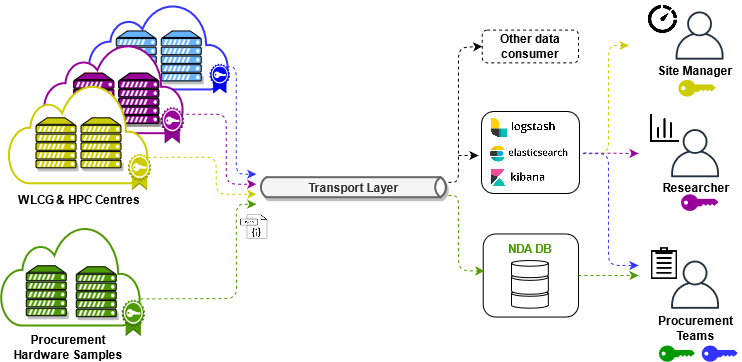

The diagram above was exported from draw.io. Its source (the exported page's mxGraphModel, read from the mxfile embedded in the PNG):
<mxGraphModel dx="1646" dy="841" grid="1" gridSize="10" guides="1" tooltips="1" connect="1" arrows="1" fold="1" page="1" pageScale="1" pageWidth="850" pageHeight="1100" math="0" shadow="0">
  <root>
    <mxCell id="0" />
    <mxCell id="1" parent="0" />
    <mxCell id="2" value="" style="rounded=1;whiteSpace=wrap;html=1;shadow=0;sketch=0;strokeWidth=1;fillColor=none;gradientColor=none;" vertex="1" parent="1">
      <mxGeometry x="514.72" y="288.45" width="95.28" height="83.1" as="geometry" />
    </mxCell>
    <mxCell id="3" value="" style="rounded=1;whiteSpace=wrap;html=1;shadow=0;sketch=0;strokeWidth=1;gradientColor=none;fillColor=none;" vertex="1" parent="1">
      <mxGeometry x="513" y="166" width="98" height="82" as="geometry" />
    </mxCell>
    <mxCell id="4" value="" style="html=1;verticalLabelPosition=bottom;align=center;labelBackgroundColor=#ffffff;verticalAlign=top;strokeWidth=2;shadow=0;dashed=0;shape=mxgraph.ios7.icons.cloud;rounded=1;glass=0;sketch=0;strokeColor=#4D9900;" vertex="1" parent="1">
      <mxGeometry x="32.25" y="280" width="140" height="100" as="geometry" />
    </mxCell>
    <mxCell id="5" value="" style="html=1;verticalLabelPosition=bottom;align=center;labelBackgroundColor=#ffffff;verticalAlign=top;strokeWidth=2;shadow=0;dashed=0;shape=mxgraph.ios7.icons.cloud;rounded=1;glass=0;sketch=0;strokeColor=#3333FF;" vertex="1" parent="1">
      <mxGeometry x="120.25" y="57.94" width="140" height="86" as="geometry" />
    </mxCell>
    <mxCell id="6" value="" style="verticalAlign=top;verticalLabelPosition=bottom;labelPosition=center;align=center;html=1;outlineConnect=0;gradientDirection=north;strokeWidth=2;shape=mxgraph.networks.server;rounded=1;shadow=1;glass=0;sketch=0;fillColor=#66B2FF;" vertex="1" parent="1">
      <mxGeometry x="147.75" y="85.44" width="40" height="50" as="geometry" />
    </mxCell>
    <mxCell id="7" value="" style="verticalAlign=top;verticalLabelPosition=bottom;labelPosition=center;align=center;html=1;outlineConnect=0;gradientDirection=north;strokeWidth=2;shape=mxgraph.networks.server;rounded=1;shadow=1;glass=0;sketch=0;fillColor=#66B2FF;" vertex="1" parent="1">
      <mxGeometry x="192.75" y="85.44" width="40" height="50" as="geometry" />
    </mxCell>
    <mxCell id="8" value="Transport Layer" style="html=1;outlineConnect=0;fillColor=#f5f5f5;strokeColor=#666666;gradientDirection=north;strokeWidth=2;shape=mxgraph.networks.bus;gradientDirection=north;perimeter=backbonePerimeter;backboneSize=20;rounded=1;shadow=1;glass=0;sketch=0;fontColor=#333333;fontStyle=1" vertex="1" parent="1">
      <mxGeometry x="289.75" y="210.19" width="190.25" height="63" as="geometry" />
    </mxCell>
    <mxCell id="9" value="" style="html=1;verticalLabelPosition=bottom;align=center;labelBackgroundColor=#ffffff;verticalAlign=top;strokeWidth=2;shadow=0;dashed=0;shape=mxgraph.ios7.icons.cloud;rounded=1;glass=0;sketch=0;strokeColor=#990099;" vertex="1" parent="1">
      <mxGeometry x="75.25" y="97.69" width="140" height="90" as="geometry" />
    </mxCell>
    <mxCell id="10" value="" style="verticalAlign=top;verticalLabelPosition=bottom;labelPosition=center;align=center;html=1;outlineConnect=0;fillColor=#f8cecc;strokeColor=#b85450;gradientDirection=north;strokeWidth=2;shape=mxgraph.networks.server;rounded=1;shadow=1;glass=0;sketch=0;" vertex="1" parent="1">
      <mxGeometry x="105.25" y="127.69" width="40" height="50" as="geometry" />
    </mxCell>
    <mxCell id="11" value="" style="verticalAlign=top;verticalLabelPosition=bottom;labelPosition=center;align=center;html=1;outlineConnect=0;gradientDirection=north;strokeWidth=2;shape=mxgraph.networks.server;rounded=1;shadow=1;glass=0;sketch=0;fillColor=#4D9900;" vertex="1" parent="1">
      <mxGeometry x="107.75" y="321.24" width="40" height="50" as="geometry" />
    </mxCell>
    <mxCell id="12" value="" style="verticalAlign=top;verticalLabelPosition=bottom;labelPosition=center;align=center;html=1;outlineConnect=0;fillColor=#f8cecc;strokeColor=#b85450;gradientDirection=north;strokeWidth=2;shape=mxgraph.networks.server;rounded=1;shadow=1;glass=0;sketch=0;" vertex="1" parent="1">
      <mxGeometry x="105.25" y="127.69" width="40" height="50" as="geometry" />
    </mxCell>
    <mxCell id="13" value="" style="outlineConnect=0;dashed=0;verticalLabelPosition=bottom;verticalAlign=top;align=center;html=1;shape=mxgraph.aws3.certificate;gradientColor=none;strokeColor=#4D9900;fillColor=#0000FF;" vertex="1" parent="1">
      <mxGeometry x="241.25" y="117.94" width="20" height="30" as="geometry" />
    </mxCell>
    <mxCell id="14" value="" style="outlineConnect=0;dashed=0;verticalLabelPosition=bottom;verticalAlign=top;align=center;html=1;shape=mxgraph.aws3.certificate;gradientColor=none;strokeColor=#4D9900;fillColor=#990099;" vertex="1" parent="1">
      <mxGeometry x="192.25" y="161.19" width="23" height="36.75" as="geometry" />
    </mxCell>
    <mxCell id="15" value="" style="shape=image;html=1;verticalAlign=top;verticalLabelPosition=bottom;labelBackgroundColor=#ffffff;imageAspect=0;aspect=fixed;image=https://cdn3.iconfinder.com/data/icons/file-set-volume-1/512/Artboard_9-128.png;strokeColor=#4D9900;imageBackground=#ffffff;sketch=0;" vertex="1" parent="1">
      <mxGeometry x="270" y="265.5" width="31.5" height="31.5" as="geometry" />
    </mxCell>
    <mxCell id="16" value="" style="shape=image;html=1;verticalAlign=top;verticalLabelPosition=bottom;labelBackgroundColor=#ffffff;imageAspect=0;aspect=fixed;image=https://cdn3.iconfinder.com/data/icons/user-interface-169/32/dashboard-128.png;sketch=0;strokeColor=#000000;strokeWidth=1;fillColor=#ffffff;" vertex="1" parent="1">
      <mxGeometry x="680" y="166.5" width="32.5" height="32.5" as="geometry" />
    </mxCell>
    <mxCell id="17" value="" style="verticalAlign=top;verticalLabelPosition=bottom;labelPosition=center;align=center;html=1;outlineConnect=0;fillColor=#f8cecc;gradientDirection=north;strokeWidth=2;shape=mxgraph.networks.server;rounded=1;shadow=1;glass=0;sketch=0;" vertex="1" parent="1">
      <mxGeometry x="150.25" y="127.69" width="40" height="50" as="geometry" />
    </mxCell>
    <mxCell id="18" value="NDA DB" style="text;html=1;strokeColor=none;fillColor=none;align=center;verticalAlign=middle;whiteSpace=wrap;rounded=0;sketch=0;fontStyle=1;fontColor=#4D9900;" vertex="1" parent="1">
      <mxGeometry x="535.9" y="297" width="50.58" height="11.5" as="geometry" />
    </mxCell>
    <mxCell id="19" value="" style="shape=image;html=1;verticalAlign=top;verticalLabelPosition=bottom;labelBackgroundColor=#ffffff;imageAspect=0;aspect=fixed;image=https://cdn4.iconfinder.com/data/icons/basic-user-interface-elements/700/paste-clipboard-copy-128.png;sketch=0;strokeColor=#000000;strokeWidth=1;fillColor=#CC0000;fontColor=#CC0000;" vertex="1" parent="1">
      <mxGeometry x="679.9999999999999" y="302.12999999999994" width="31.87" height="31.87" as="geometry" />
    </mxCell>
    <mxCell id="20" value="" style="outlineConnect=0;fontColor=#232F3E;gradientColor=none;fillColor=#232F3E;strokeColor=none;dashed=0;verticalLabelPosition=bottom;verticalAlign=top;align=center;html=1;fontSize=12;fontStyle=0;aspect=fixed;pointerEvents=1;shape=mxgraph.aws4.user;rounded=1;shadow=0;glass=0;sketch=0;" vertex="1" parent="1">
      <mxGeometry x="702.56" y="315" width="48.24" height="48.24" as="geometry" />
    </mxCell>
    <mxCell id="21" value="Site Manager" style="text;html=1;strokeColor=none;fillColor=none;align=center;verticalAlign=middle;whiteSpace=wrap;rounded=0;fontStyle=1" vertex="1" parent="1">
      <mxGeometry x="681.67" y="115.43999999999998" width="90.02" height="20" as="geometry" />
    </mxCell>
    <mxCell id="22" value="Researcher" style="text;html=1;strokeColor=none;fillColor=none;align=center;verticalAlign=middle;whiteSpace=wrap;rounded=0;fontStyle=1" vertex="1" parent="1">
      <mxGeometry x="684.3599999999999" y="231.74" width="88.33" height="21.43" as="geometry" />
    </mxCell>
    <mxCell id="23" value="Other data consumer" style="rounded=1;whiteSpace=wrap;html=1;fontStyle=1;dashed=1;" vertex="1" parent="1">
      <mxGeometry x="513.72" y="84.57" width="96.28" height="32.75" as="geometry" />
    </mxCell>
    <mxCell id="24" value="" style="verticalAlign=top;verticalLabelPosition=bottom;labelPosition=center;align=center;html=1;outlineConnect=0;gradientDirection=north;strokeWidth=2;shape=mxgraph.networks.server;rounded=1;shadow=1;glass=0;sketch=0;fillColor=#990099;" vertex="1" parent="1">
      <mxGeometry x="105.25" y="127.69" width="40" height="50" as="geometry" />
    </mxCell>
    <mxCell id="25" value="" style="verticalAlign=top;verticalLabelPosition=bottom;labelPosition=center;align=center;html=1;outlineConnect=0;gradientDirection=north;strokeWidth=2;shape=mxgraph.networks.server;rounded=1;shadow=1;glass=0;sketch=0;fillColor=#990099;" vertex="1" parent="1">
      <mxGeometry x="150.25" y="127.69" width="40" height="50" as="geometry" />
    </mxCell>
    <mxCell id="26" value="" style="html=1;verticalLabelPosition=bottom;align=center;labelBackgroundColor=#ffffff;verticalAlign=top;strokeWidth=2;shadow=0;dashed=0;shape=mxgraph.ios7.icons.cloud;rounded=1;glass=0;sketch=0;strokeColor=#CCCC00;" vertex="1" parent="1">
      <mxGeometry x="40" y="137.81" width="140" height="100" as="geometry" />
    </mxCell>
    <mxCell id="27" value="" style="verticalAlign=top;verticalLabelPosition=bottom;labelPosition=center;align=center;html=1;outlineConnect=0;gradientDirection=north;strokeWidth=2;shape=mxgraph.networks.server;rounded=1;shadow=1;glass=0;sketch=0;fillColor=#CCCC00;" vertex="1" parent="1">
      <mxGeometry x="67.5" y="172.31" width="40" height="50" as="geometry" />
    </mxCell>
    <mxCell id="28" value="" style="verticalAlign=top;verticalLabelPosition=bottom;labelPosition=center;align=center;html=1;outlineConnect=0;gradientDirection=north;strokeWidth=2;shape=mxgraph.networks.server;rounded=1;shadow=1;glass=0;sketch=0;fillColor=#CCCC00;" vertex="1" parent="1">
      <mxGeometry x="112.5" y="172.31" width="40" height="50" as="geometry" />
    </mxCell>
    <mxCell id="29" value="&lt;div&gt;Procurement&lt;/div&gt;&lt;div&gt;Teams&lt;br&gt;&lt;/div&gt;" style="text;html=1;strokeColor=none;fillColor=none;align=center;verticalAlign=middle;whiteSpace=wrap;rounded=0;fontStyle=1" vertex="1" parent="1">
      <mxGeometry x="681.67" y="374.56" width="91.02" height="17.87" as="geometry" />
    </mxCell>
    <mxCell id="30" value="Procurement Hardware Samples" style="text;html=1;strokeColor=none;fillColor=none;align=center;verticalAlign=middle;whiteSpace=wrap;rounded=0;fontStyle=1" vertex="1" parent="1">
      <mxGeometry x="34.75" y="392.43000000000006" width="130" height="20" as="geometry" />
    </mxCell>
    <mxCell id="31" value="" style="shape=image;verticalLabelPosition=bottom;labelBackgroundColor=#ffffff;verticalAlign=top;aspect=fixed;imageAspect=0;image=data:image/png,(base64 omitted: 17420 chars);" vertex="1" parent="1">
      <mxGeometry x="505" y="212.17" width="90.19" height="41" as="geometry" />
    </mxCell>
    <mxCell id="32" value="" style="shape=image;verticalLabelPosition=bottom;labelBackgroundColor=#ffffff;verticalAlign=top;aspect=fixed;imageAspect=0;image=data:image/png,(base64 omitted: 31292 chars);" vertex="1" parent="1">
      <mxGeometry x="494.53" y="153.17" width="127.32" height="57.94" as="geometry" />
    </mxCell>
    <mxCell id="33" value="" style="shape=image;verticalLabelPosition=bottom;labelBackgroundColor=#ffffff;verticalAlign=top;aspect=fixed;imageAspect=0;image=data:image/png,(base64 omitted: 16456 chars);" vertex="1" parent="1">
      <mxGeometry x="504.6" y="183.17" width="109.75" height="50" as="geometry" />
    </mxCell>
    <mxCell id="34" value="" style="outlineConnect=0;dashed=0;verticalLabelPosition=bottom;verticalAlign=top;align=center;html=1;shape=mxgraph.aws3.certificate;gradientColor=none;strokeColor=#4D9900;fillColor=#CCCC00;" vertex="1" parent="1">
      <mxGeometry x="159.5" y="207.81" width="23" height="36.75" as="geometry" />
    </mxCell>
    <mxCell id="35" value="" style="endArrow=classic;html=1;dashed=1;strokeColor=#990099;" edge="1" parent="1">
      <mxGeometry width="50" height="50" relative="1" as="geometry">
        <mxPoint x="217.75" y="168.69000000000005" as="sourcePoint" />
        <mxPoint x="287.75" y="238.69000000000005" as="targetPoint" />
        <Array as="points">
          <mxPoint x="257.75" y="168.69" />
          <mxPoint x="257.75" y="238.69" />
        </Array>
      </mxGeometry>
    </mxCell>
    <mxCell id="36" value="" style="verticalAlign=top;verticalLabelPosition=bottom;labelPosition=center;align=center;html=1;outlineConnect=0;gradientDirection=north;strokeWidth=2;shape=mxgraph.networks.server;rounded=1;shadow=1;glass=0;sketch=0;fillColor=#4D9900;" vertex="1" parent="1">
      <mxGeometry x="57.75" y="320.24" width="40" height="50" as="geometry" />
    </mxCell>
    <mxCell id="37" value="" style="endArrow=classic;html=1;entryX=0.012;entryY=0.447;entryDx=0;entryDy=0;entryPerimeter=0;dashed=1;strokeColor=#4D9900;" edge="1" target="2" parent="1">
      <mxGeometry width="50" height="50" relative="1" as="geometry">
        <mxPoint x="480" y="250" as="sourcePoint" />
        <mxPoint x="520" y="340" as="targetPoint" />
        <Array as="points">
          <mxPoint x="490" y="250" />
          <mxPoint x="490" y="325" />
        </Array>
      </mxGeometry>
    </mxCell>
    <mxCell id="38" value="" style="shape=image;html=1;verticalAlign=top;verticalLabelPosition=bottom;labelBackgroundColor=#ffffff;imageAspect=0;aspect=fixed;image=https://cdn3.iconfinder.com/data/icons/glypho-free/64/performance-clock-speed-128.png;strokeColor=#000000;fillColor=#CC6600;gradientColor=none;sketch=0;" vertex="1" parent="1">
      <mxGeometry x="676.19" y="55.5" width="36.31" height="36.31" as="geometry" />
    </mxCell>
    <mxCell id="39" value="" style="endArrow=classic;html=1;dashed=1;exitX=0.997;exitY=0.734;exitDx=0;exitDy=0;exitPerimeter=0;strokeColor=#4D9900;" edge="1" source="4" parent="1">
      <mxGeometry width="50" height="50" relative="1" as="geometry">
        <mxPoint x="207.11000000000013" y="392.9068999999999" as="sourcePoint" />
        <mxPoint x="287.75" y="258.69000000000005" as="targetPoint" />
        <Array as="points">
          <mxPoint x="268" y="353" />
          <mxPoint x="267.75" y="258.69" />
        </Array>
      </mxGeometry>
    </mxCell>
    <mxCell id="40" value="" style="outlineConnect=0;dashed=0;verticalLabelPosition=bottom;verticalAlign=top;align=center;html=1;shape=mxgraph.aws3.certificate;gradientColor=none;strokeColor=#4D9900;fillColor=#4D9900;" vertex="1" parent="1">
      <mxGeometry x="153.25" y="353.69000000000005" width="23" height="36.75" as="geometry" />
    </mxCell>
    <mxCell id="41" value="WLCG &amp;amp; HPC Centres" style="text;html=1;strokeColor=none;fillColor=none;align=center;verticalAlign=middle;whiteSpace=wrap;rounded=0;fontStyle=1" vertex="1" parent="1">
      <mxGeometry x="46.25" y="244.06999999999994" width="130" height="20" as="geometry" />
    </mxCell>
    <mxCell id="42" value="" style="endArrow=classic;html=1;dashed=1;entryX=0;entryY=0.5;entryDx=0;entryDy=0;" edge="1" target="23" parent="1">
      <mxGeometry width="50" height="50" relative="1" as="geometry">
        <mxPoint x="480" y="236.81999999999994" as="sourcePoint" />
        <mxPoint x="513.1999999999994" y="180.57999999999998" as="targetPoint" />
        <Array as="points">
          <mxPoint x="490" y="236.82" />
          <mxPoint x="490" y="102" />
        </Array>
      </mxGeometry>
    </mxCell>
    <mxCell id="43" value="" style="endArrow=classic;html=1;dashed=1;exitX=0.855;exitY=0.11;exitDx=0;exitDy=0;exitPerimeter=0;strokeColor=#3333FF;" edge="1" source="13" parent="1">
      <mxGeometry width="50" height="50" relative="1" as="geometry">
        <mxPoint x="217.75" y="168.69" as="sourcePoint" />
        <mxPoint x="287.75" y="228.69000000000005" as="targetPoint" />
        <Array as="points">
          <mxPoint x="267.75" y="121.69" />
          <mxPoint x="267.75" y="228.69" />
        </Array>
      </mxGeometry>
    </mxCell>
    <mxCell id="44" value="" style="endArrow=classic;html=1;dashed=1;exitX=0.855;exitY=0.11;exitDx=0;exitDy=0;exitPerimeter=0;strokeColor=#CCCC00;" edge="1" source="34" parent="1">
      <mxGeometry width="50" height="50" relative="1" as="geometry">
        <mxPoint x="217.75" y="168.69" as="sourcePoint" />
        <mxPoint x="287.75" y="248.69000000000005" as="targetPoint" />
        <Array as="points">
          <mxPoint x="247.75" y="211.69" />
          <mxPoint x="247.75" y="248.69" />
        </Array>
      </mxGeometry>
    </mxCell>
    <mxCell id="45" value="" style="outlineConnect=0;fontColor=#232F3E;gradientColor=none;fillColor=#232F3E;strokeColor=none;dashed=0;verticalLabelPosition=bottom;verticalAlign=top;align=center;html=1;fontSize=12;fontStyle=0;aspect=fixed;pointerEvents=1;shape=mxgraph.aws4.user;rounded=1;shadow=0;glass=0;sketch=0;" vertex="1" parent="1">
      <mxGeometry x="702.56" y="183.5" width="48.24" height="48.24" as="geometry" />
    </mxCell>
    <mxCell id="46" value="" style="outlineConnect=0;fontColor=#232F3E;gradientColor=none;fillColor=#232F3E;strokeColor=none;dashed=1;verticalLabelPosition=bottom;verticalAlign=top;align=center;html=1;fontSize=12;fontStyle=0;aspect=fixed;pointerEvents=1;shape=mxgraph.aws4.user;rounded=1;shadow=0;glass=0;sketch=0;" vertex="1" parent="1">
      <mxGeometry x="707.06" y="65.87999999999997" width="48.24" height="48.24" as="geometry" />
    </mxCell>
    <mxCell id="47" value="" style="points=[[0,0.5,0],[0.24,0,0],[0.5,0.28,0],[0.995,0.475,0],[0.5,0.72,0],[0.24,1,0]];verticalLabelPosition=bottom;html=1;verticalAlign=top;aspect=fixed;align=center;pointerEvents=1;shape=mxgraph.cisco19.key;strokeColor=none;shadow=0;dashed=1;fillColor=#3333FF;" vertex="1" parent="1">
      <mxGeometry x="733.14" y="399.99999999999994" width="35.98" height="16.19" as="geometry" />
    </mxCell>
    <mxCell id="48" value="" style="endArrow=classic;html=1;dashed=1;exitX=1;exitY=0.5;exitDx=0;exitDy=0;strokeColor=#4D9900;" edge="1" source="2" parent="1">
      <mxGeometry width="50" height="50" relative="1" as="geometry">
        <mxPoint x="599" y="340" as="sourcePoint" />
        <mxPoint x="670" y="330" as="targetPoint" />
      </mxGeometry>
    </mxCell>
    <mxCell id="49" value="" style="endArrow=classic;html=1;dashed=1;strokeColor=#990099;" edge="1" parent="1">
      <mxGeometry width="50" height="50" relative="1" as="geometry">
        <mxPoint x="615" y="207.5" as="sourcePoint" />
        <mxPoint x="670" y="208" as="targetPoint" />
      </mxGeometry>
    </mxCell>
    <mxCell id="50" value="" style="endArrow=classic;html=1;dashed=1;exitX=1;exitY=0.5;exitDx=0;exitDy=0;strokeColor=#CCCC00;" edge="1" source="33" parent="1">
      <mxGeometry width="50" height="50" relative="1" as="geometry">
        <mxPoint x="630" y="180" as="sourcePoint" />
        <mxPoint x="660" y="100" as="targetPoint" />
        <Array as="points">
          <mxPoint x="640" y="208" />
          <mxPoint x="640" y="100" />
        </Array>
      </mxGeometry>
    </mxCell>
    <mxCell id="51" value="" style="points=[[0,0.5,0],[0.24,0,0],[0.5,0.28,0],[0.995,0.475,0],[0.5,0.72,0],[0.24,1,0]];verticalLabelPosition=bottom;html=1;verticalAlign=top;aspect=fixed;align=center;pointerEvents=1;shape=mxgraph.cisco19.key;strokeColor=none;shadow=0;dashed=1;fillColor=#990099;" vertex="1" parent="1">
      <mxGeometry x="712.5" y="248.69" width="37.36" height="16.81" as="geometry" />
    </mxCell>
    <mxCell id="52" value="" style="points=[[0,0.5,0],[0.24,0,0],[0.5,0.28,0],[0.995,0.475,0],[0.5,0.72,0],[0.24,1,0]];verticalLabelPosition=bottom;html=1;verticalAlign=top;aspect=fixed;align=center;pointerEvents=1;shape=mxgraph.cisco19.key;strokeColor=none;shadow=0;dashed=1;fillColor=#CCCC00;" vertex="1" parent="1">
      <mxGeometry x="709.84" y="134.29" width="37.36" height="16.81" as="geometry" />
    </mxCell>
    <mxCell id="53" value="" style="points=[[0,0.5,0],[0.24,0,0],[0.5,0.28,0],[0.995,0.475,0],[0.5,0.72,0],[0.24,1,0]];verticalLabelPosition=bottom;html=1;verticalAlign=top;aspect=fixed;align=center;pointerEvents=1;shape=mxgraph.cisco19.key;strokeColor=none;shadow=0;dashed=1;fillColor=#009900;" vertex="1" parent="1">
      <mxGeometry x="690.34" y="399.99999999999994" width="35.98" height="16.19" as="geometry" />
    </mxCell>
    <mxCell id="54" value="" style="group" vertex="1" connectable="0" parent="1">
      <mxGeometry x="543" y="315" width="36.84210526315792" height="47.68000000000001" as="geometry" />
    </mxCell>
    <mxCell id="55" value="" style="strokeWidth=1;html=1;shape=mxgraph.flowchart.database;whiteSpace=wrap;sketch=0;fillColor=#ffffff;" vertex="1" parent="54">
      <mxGeometry y="29.839470198675485" width="36.84210526315789" height="17.840529801324507" as="geometry" />
    </mxCell>
    <mxCell id="56" value="" style="strokeWidth=1;html=1;shape=mxgraph.flowchart.database;whiteSpace=wrap;sketch=0;fillColor=#ffffff;" vertex="1" parent="54">
      <mxGeometry y="12.946225165562907" width="36.84210526315789" height="20.84026490066226" as="geometry" />
    </mxCell>
    <mxCell id="57" value="" style="strokeWidth=1;html=1;shape=mxgraph.flowchart.database;whiteSpace=wrap;sketch=0;fillColor=#ffffff;" vertex="1" parent="54">
      <mxGeometry width="36.84210526315789" height="17.181981981981984" as="geometry" />
    </mxCell>
    <mxCell id="58" value="" style="endArrow=classic;html=1;dashed=1;exitX=1;exitY=0.5;exitDx=0;exitDy=0;strokeColor=#3333FF;" edge="1" parent="1">
      <mxGeometry width="50" height="50" relative="1" as="geometry">
        <mxPoint x="614.3499999999995" y="208.17000000000007" as="sourcePoint" />
        <mxPoint x="670" y="320" as="targetPoint" />
        <Array as="points">
          <mxPoint x="640" y="208" />
          <mxPoint x="640" y="320" />
        </Array>
      </mxGeometry>
    </mxCell>
    <mxCell id="59" value="" style="endArrow=classic;html=1;dashed=1;strokeColor=#000000;strokeWidth=1;fontColor=#FF3333;entryX=0.049;entryY=0.537;entryDx=0;entryDy=0;entryPerimeter=0;" edge="1" target="33" parent="1">
      <mxGeometry width="50" height="50" relative="1" as="geometry">
        <mxPoint x="490" y="210" as="sourcePoint" />
        <mxPoint x="510" y="190" as="targetPoint" />
      </mxGeometry>
    </mxCell>
  </root>
</mxGraphModel>